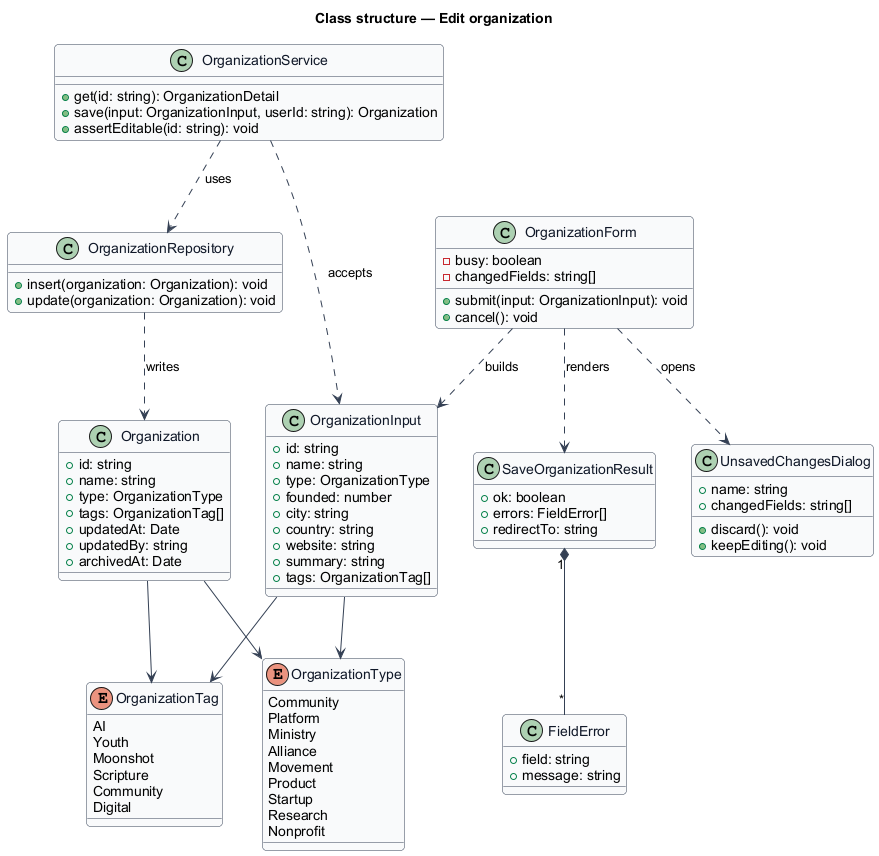

The diagram above was rendered by PlantUML. Its source (embedded in the PNG):
@startuml
skinparam backgroundColor #FFFFFF
skinparam shadowing false
skinparam roundcorner 8
skinparam defaultFontName Arial
skinparam ArrowColor #344054
skinparam class {
  BorderColor #344054
  FontColor #101828
  BackgroundColor #F9FAFB
}
title Class structure — Edit organization

enum OrganizationType {
  Community
  Platform
  Ministry
  Alliance
  Movement
  Product
  Startup
  Research
  Nonprofit
}
enum OrganizationTag {
  AI
  Youth
  Moonshot
  Scripture
  Community
  Digital
}
class OrganizationForm {
  -busy: boolean
  -changedFields: string[]
  +submit(input: OrganizationInput): void
  +cancel(): void
}
class UnsavedChangesDialog {
  +name: string
  +changedFields: string[]
  +discard(): void
  +keepEditing(): void
}
class OrganizationInput {
  +id: string
  +name: string
  +type: OrganizationType
  +founded: number
  +city: string
  +country: string
  +website: string
  +summary: string
  +tags: OrganizationTag[]
}
class SaveOrganizationResult {
  +ok: boolean
  +errors: FieldError[]
  +redirectTo: string
}
class FieldError {
  +field: string
  +message: string
}
class OrganizationService {
  +get(id: string): OrganizationDetail
  +save(input: OrganizationInput, userId: string): Organization
  +assertEditable(id: string): void
}
class OrganizationRepository {
  +insert(organization: Organization): void
  +update(organization: Organization): void
}
class Organization {
  +id: string
  +name: string
  +type: OrganizationType
  +tags: OrganizationTag[]
  +updatedAt: Date
  +updatedBy: string
  +archivedAt: Date
}

OrganizationForm ..> OrganizationInput : builds
OrganizationForm ..> SaveOrganizationResult : renders
OrganizationForm ..> UnsavedChangesDialog : opens
SaveOrganizationResult "1" *-- "*" FieldError
OrganizationInput --> OrganizationType
OrganizationInput --> OrganizationTag
OrganizationService ..> OrganizationInput : accepts
OrganizationService ..> OrganizationRepository : uses
OrganizationRepository ..> Organization : writes
Organization --> OrganizationType
Organization --> OrganizationTag
@enduml